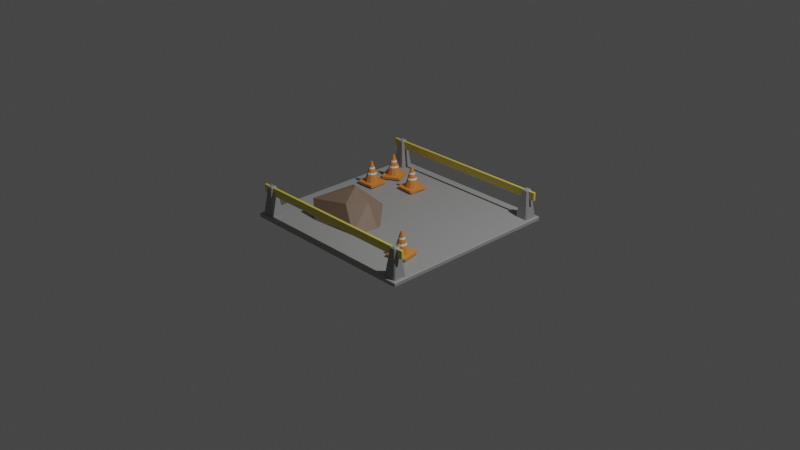 # Source: empty_lot.blend  (saved by Blender 2.91.10; exported with 4.5.12 LTS)
import bpy
from mathutils import Matrix  # noqa: F401  (used for matrix-valued properties, if any)

bpy.ops.wm.read_factory_settings(use_empty=True)
scene = bpy.context.scene
scene.name = 'Scene'

# ---- collections
col_collection = bpy.data.collections.new('Collection'); scene.collection.children.link(col_collection)

# ---- materials (node trees are filled in below, after node groups)
mat_concrete = bpy.data.materials.new('concrete')
mat_concrete.use_transparent_shadow = False
mat_stone = bpy.data.materials.new('stone')
mat_stone.use_transparent_shadow = False
mat_yellow = bpy.data.materials.new('yellow')
mat_yellow.use_transparent_shadow = False
mat_cone = bpy.data.materials.new('cone')
mat_cone.use_transparent_shadow = False
mat_material_002 = bpy.data.materials.new('Material.002')
mat_material_002.use_transparent_shadow = False
mat_cone_001 = bpy.data.materials.new('cone.001')
mat_cone_001.use_transparent_shadow = False
mat_material_003 = bpy.data.materials.new('Material.003')
mat_material_003.use_transparent_shadow = False
mat_cone_002 = bpy.data.materials.new('cone.002')
mat_cone_002.use_transparent_shadow = False
mat_material_004 = bpy.data.materials.new('Material.004')
mat_material_004.use_transparent_shadow = False
mat_cone_003 = bpy.data.materials.new('cone.003')
mat_cone_003.use_transparent_shadow = False
mat_material_005 = bpy.data.materials.new('Material.005')
mat_material_005.use_transparent_shadow = False
mat_material_006 = bpy.data.materials.new('Material.006')
mat_material_006.use_transparent_shadow = False

# ---- material node trees
mat_concrete.use_nodes = True; mat_concrete.node_tree.nodes.clear()
_N = mat_concrete.node_tree.nodes; _L = mat_concrete.node_tree.links
n0 = _N.new('ShaderNodeBsdfPrincipled'); n0.name = 'Principled BSDF'; n0.location = (10, 300)
n0.distribution = 'GGX'
n0.subsurface_method = 'BURLEY'
n0.inputs[0].default_value = (0.3588, 0.3588, 0.3588, 1.0)
n0.inputs[3].default_value = 1.45
n0.inputs[27].default_value = (0.0, 0.0, 0.0, 1.0)
n0.inputs[28].default_value = 1.0
n1 = _N.new('ShaderNodeOutputMaterial'); n1.name = 'Material Output'; n1.location = (300, 300)
_L.new(n0.outputs[0], n1.inputs[0])
n1.is_active_output = True
mat_stone.use_nodes = True; mat_stone.node_tree.nodes.clear()
_N = mat_stone.node_tree.nodes; _L = mat_stone.node_tree.links
n0 = _N.new('ShaderNodeBsdfPrincipled'); n0.name = 'Principled BSDF'; n0.location = (10, 300)
n0.distribution = 'GGX'
n0.subsurface_method = 'BURLEY'
n0.inputs[0].default_value = (0.3264, 0.3264, 0.3264, 1.0)
n0.inputs[3].default_value = 1.45
n0.inputs[27].default_value = (0.0, 0.0, 0.0, 1.0)
n0.inputs[28].default_value = 1.0
n1 = _N.new('ShaderNodeOutputMaterial'); n1.name = 'Material Output'; n1.location = (300, 300)
_L.new(n0.outputs[0], n1.inputs[0])
n1.is_active_output = True
mat_yellow.use_nodes = True; mat_yellow.node_tree.nodes.clear()
_N = mat_yellow.node_tree.nodes; _L = mat_yellow.node_tree.links
n0 = _N.new('ShaderNodeBsdfPrincipled'); n0.name = 'Principled BSDF'; n0.location = (10, 300)
n0.distribution = 'GGX'
n0.subsurface_method = 'BURLEY'
n0.inputs[0].default_value = (0.8, 0.6784, 0.1254, 1.0)
n0.inputs[3].default_value = 1.45
n0.inputs[27].default_value = (0.0, 0.0, 0.0, 1.0)
n0.inputs[28].default_value = 1.0
n1 = _N.new('ShaderNodeOutputMaterial'); n1.name = 'Material Output'; n1.location = (300, 300)
_L.new(n0.outputs[0], n1.inputs[0])
n1.is_active_output = True
mat_cone.use_nodes = True; mat_cone.node_tree.nodes.clear()
_N = mat_cone.node_tree.nodes; _L = mat_cone.node_tree.links
n0 = _N.new('ShaderNodeBsdfPrincipled'); n0.name = 'Principled BSDF'; n0.location = (10, 300)
n0.distribution = 'GGX'
n0.subsurface_method = 'BURLEY'
n0.inputs[0].default_value = (0.8, 0.2851, 0.05383, 1.0)
n0.inputs[3].default_value = 1.45
n0.inputs[27].default_value = (0.0, 0.0, 0.0, 1.0)
n0.inputs[28].default_value = 1.0
n1 = _N.new('ShaderNodeOutputMaterial'); n1.name = 'Material Output'; n1.location = (300, 300)
_L.new(n0.outputs[0], n1.inputs[0])
n1.is_active_output = True
mat_material_002.use_nodes = True; mat_material_002.node_tree.nodes.clear()
_N = mat_material_002.node_tree.nodes; _L = mat_material_002.node_tree.links
n0 = _N.new('ShaderNodeBsdfPrincipled'); n0.name = 'Principled BSDF'; n0.location = (10, 300)
n0.distribution = 'GGX'
n0.subsurface_method = 'BURLEY'
n0.inputs[0].default_value = (1.0, 1.0, 1.0, 1.0)
n0.inputs[3].default_value = 1.45
n0.inputs[27].default_value = (0.0, 0.0, 0.0, 1.0)
n0.inputs[28].default_value = 1.0
n1 = _N.new('ShaderNodeOutputMaterial'); n1.name = 'Material Output'; n1.location = (300, 300)
_L.new(n0.outputs[0], n1.inputs[0])
n1.is_active_output = True
mat_cone_001.use_nodes = True; mat_cone_001.node_tree.nodes.clear()
_N = mat_cone_001.node_tree.nodes; _L = mat_cone_001.node_tree.links
n0 = _N.new('ShaderNodeBsdfPrincipled'); n0.name = 'Principled BSDF'; n0.location = (10, 300)
n0.distribution = 'GGX'
n0.subsurface_method = 'BURLEY'
n0.inputs[0].default_value = (0.8, 0.2851, 0.05383, 1.0)
n0.inputs[3].default_value = 1.45
n0.inputs[27].default_value = (0.0, 0.0, 0.0, 1.0)
n0.inputs[28].default_value = 1.0
n1 = _N.new('ShaderNodeOutputMaterial'); n1.name = 'Material Output'; n1.location = (300, 300)
_L.new(n0.outputs[0], n1.inputs[0])
n1.is_active_output = True
mat_material_003.use_nodes = True; mat_material_003.node_tree.nodes.clear()
_N = mat_material_003.node_tree.nodes; _L = mat_material_003.node_tree.links
n0 = _N.new('ShaderNodeBsdfPrincipled'); n0.name = 'Principled BSDF'; n0.location = (10, 300)
n0.distribution = 'GGX'
n0.subsurface_method = 'BURLEY'
n0.inputs[0].default_value = (1.0, 1.0, 1.0, 1.0)
n0.inputs[3].default_value = 1.45
n0.inputs[27].default_value = (0.0, 0.0, 0.0, 1.0)
n0.inputs[28].default_value = 1.0
n1 = _N.new('ShaderNodeOutputMaterial'); n1.name = 'Material Output'; n1.location = (300, 300)
_L.new(n0.outputs[0], n1.inputs[0])
n1.is_active_output = True
mat_cone_002.use_nodes = True; mat_cone_002.node_tree.nodes.clear()
_N = mat_cone_002.node_tree.nodes; _L = mat_cone_002.node_tree.links
n0 = _N.new('ShaderNodeBsdfPrincipled'); n0.name = 'Principled BSDF'; n0.location = (10, 300)
n0.distribution = 'GGX'
n0.subsurface_method = 'BURLEY'
n0.inputs[0].default_value = (0.8, 0.2851, 0.05383, 1.0)
n0.inputs[3].default_value = 1.45
n0.inputs[27].default_value = (0.0, 0.0, 0.0, 1.0)
n0.inputs[28].default_value = 1.0
n1 = _N.new('ShaderNodeOutputMaterial'); n1.name = 'Material Output'; n1.location = (300, 300)
_L.new(n0.outputs[0], n1.inputs[0])
n1.is_active_output = True
mat_material_004.use_nodes = True; mat_material_004.node_tree.nodes.clear()
_N = mat_material_004.node_tree.nodes; _L = mat_material_004.node_tree.links
n0 = _N.new('ShaderNodeBsdfPrincipled'); n0.name = 'Principled BSDF'; n0.location = (10, 300)
n0.distribution = 'GGX'
n0.subsurface_method = 'BURLEY'
n0.inputs[0].default_value = (1.0, 1.0, 1.0, 1.0)
n0.inputs[3].default_value = 1.45
n0.inputs[27].default_value = (0.0, 0.0, 0.0, 1.0)
n0.inputs[28].default_value = 1.0
n1 = _N.new('ShaderNodeOutputMaterial'); n1.name = 'Material Output'; n1.location = (300, 300)
_L.new(n0.outputs[0], n1.inputs[0])
n1.is_active_output = True
mat_cone_003.use_nodes = True; mat_cone_003.node_tree.nodes.clear()
_N = mat_cone_003.node_tree.nodes; _L = mat_cone_003.node_tree.links
n0 = _N.new('ShaderNodeBsdfPrincipled'); n0.name = 'Principled BSDF'; n0.location = (10, 300)
n0.distribution = 'GGX'
n0.subsurface_method = 'BURLEY'
n0.inputs[0].default_value = (0.8, 0.2851, 0.05383, 1.0)
n0.inputs[3].default_value = 1.45
n0.inputs[27].default_value = (0.0, 0.0, 0.0, 1.0)
n0.inputs[28].default_value = 1.0
n1 = _N.new('ShaderNodeOutputMaterial'); n1.name = 'Material Output'; n1.location = (300, 300)
_L.new(n0.outputs[0], n1.inputs[0])
n1.is_active_output = True
mat_material_005.use_nodes = True; mat_material_005.node_tree.nodes.clear()
_N = mat_material_005.node_tree.nodes; _L = mat_material_005.node_tree.links
n0 = _N.new('ShaderNodeBsdfPrincipled'); n0.name = 'Principled BSDF'; n0.location = (10, 300)
n0.distribution = 'GGX'
n0.subsurface_method = 'BURLEY'
n0.inputs[0].default_value = (1.0, 1.0, 1.0, 1.0)
n0.inputs[3].default_value = 1.45
n0.inputs[27].default_value = (0.0, 0.0, 0.0, 1.0)
n0.inputs[28].default_value = 1.0
n1 = _N.new('ShaderNodeOutputMaterial'); n1.name = 'Material Output'; n1.location = (300, 300)
_L.new(n0.outputs[0], n1.inputs[0])
n1.is_active_output = True
mat_material_006.use_nodes = True; mat_material_006.node_tree.nodes.clear()
_N = mat_material_006.node_tree.nodes; _L = mat_material_006.node_tree.links
n0 = _N.new('ShaderNodeBsdfPrincipled'); n0.name = 'Principled BSDF'; n0.location = (10, 300)
n0.distribution = 'GGX'
n0.subsurface_method = 'BURLEY'
n0.inputs[0].default_value = (0.2529, 0.1727, 0.125, 1.0)
n0.inputs[3].default_value = 1.45
n0.inputs[27].default_value = (0.0, 0.0, 0.0, 1.0)
n0.inputs[28].default_value = 1.0
n1 = _N.new('ShaderNodeOutputMaterial'); n1.name = 'Material Output'; n1.location = (300, 300)
_L.new(n0.outputs[0], n1.inputs[0])
n1.is_active_output = True

# ---- world
world_world = bpy.data.worlds.new('World'); scene.world = world_world
world_world.use_nodes = True; world_world.node_tree.nodes.clear()
_N = world_world.node_tree.nodes; _L = world_world.node_tree.links
n0 = _N.new('ShaderNodeOutputWorld'); n0.name = 'World Output'; n0.location = (300, 300)
n1 = _N.new('ShaderNodeBackground'); n1.name = 'Background'; n1.location = (10, 300)
n1.inputs[0].default_value = (0.05088, 0.05088, 0.05088, 1.0)
_L.new(n1.outputs[0], n0.inputs[0])
n0.is_active_output = True
world_world.color = (0.05088, 0.05088, 0.05088)
world_world.use_sun_shadow = False
world_world.sun_shadow_jitter_overblur = 0.0

# ---- cameras
cam_camera = bpy.data.cameras.new('Camera')
cam_camera.clip_end = 100.0
cam_camera.ortho_scale = 7.314

# ---- lights
light_light = bpy.data.lights.new('Light', 'POINT')
light_light.transmission_factor = 0.0
light_light.energy = 1000.0
light_light.shadow_soft_size = 0.1
light_light.shadow_maximum_resolution = 0.006
light_light.use_absolute_resolution = True

# ---- meshes
me_plane = bpy.data.meshes.new('Plane')
me_plane.from_pydata([(-1.0, -0.9939, 0.006069), (-0.9939, -0.9939, 0.0), (-0.9939, -1.0, 0.006069), (0.9939, -1.0, 0.006069), (0.9939, -0.9939, 0.0), (1.0, -0.9939, 0.006069), (-1.0, 0.9939, 0.006069), (-0.9939, 1.0, 0.006069), (-0.9939, 0.9939, 0.0), (1.0, 0.9939, 0.006069), (0.9939, 0.9939, 0.0), (0.9939, 1.0, 0.006069), (-1.0, -0.9939, 0.03985), (-0.9939, -1.0, 0.03985), (-0.9939, -0.9939, 0.04592), (0.9939, -1.0, 0.03985), (1.0, -0.9939, 0.03985), (0.9939, -0.9939, 0.04592), (-1.0, 0.9939, 0.03985), (-0.9939, 0.9939, 0.04592), (-0.9939, 1.0, 0.03985), (1.0, 0.9939, 0.03985), (0.9939, 1.0, 0.03985), (0.9939, 0.9939, 0.04592)], [], [(2, 3, 15, 13), (11, 7, 20, 22), (1, 8, 10, 4), (14, 17, 23, 19), (5, 9, 21, 16), (0, 1, 2), (3, 4, 5), (6, 7, 8), (9, 10, 11), (12, 13, 14), (15, 16, 17), (18, 19, 20), (21, 22, 23), (8, 1, 0, 6), (1, 4, 3, 2), (4, 10, 9, 5), (10, 8, 7, 11), (18, 12, 14, 19), (13, 15, 17, 14), (16, 21, 23, 17), (22, 20, 19, 23), (11, 22, 21, 9), (15, 3, 5, 16), (2, 13, 12, 0), (20, 7, 6, 18), (6, 0, 12, 18)])
_uv = me_plane.uv_layers.new(name='UVMap')
_uv.uv.foreach_set('vector', [0.003034, 0.0, 0.997, 0.0, 0.997, 0.0, 0.003034, 0.0, 0.997, 1.0, 0.003034, 1.0, 0.003034, 1.0, 0.997, 1.0, 0.003034, 0.003034, 0.003034, 0.997, 0.997, 0.997, 0.997, 0.003034, 0.003034, 0.003034, 0.997, 0.003034, 0.997, 0.997, 0.003034, 0.997, 1.0, 0.003034, 1.0, 0.997, 1.0, 0.997, 1.0, 0.003034, 0.0, 0.003034, 0.003034, 0.003034, 0.003034, 0.0, 0.997, 0.0, 0.997, 0.003034, 1.0, 0.003034, 0.0, 0.997, 0.003034, 1.0, 0.003034, 0.997, 1.0, 0.997, 0.997, 0.997, 0.997, 1.0, 0.0, 0.003034, 0.003034, 0.0, 0.003034, 0.003034, 0.997, 0.0, 1.0, 0.003034, 0.997, 0.003034, 0.0, 0.997, 0.003034, 0.997, 0.003034, 1.0, 1.0, 0.997, 0.997, 1.0, 0.997, 0.997, 0.003034, 0.997, 0.003034, 0.003034, 0.0, 0.003034, 0.0, 0.997, 0.003034, 0.003034, 0.997, 0.003034, 0.997, 0.0, 0.003034, 0.0, 0.997, 0.003034, 0.997, 0.997, 1.0, 0.997, 1.0, 0.003034, 0.997, 0.997, 0.003034, 0.997, 0.003034, 1.0, 0.997, 1.0, 0.0, 0.997, 0.0, 0.003034, 0.003034, 0.003034, 0.003034, 0.997, 0.003034, 0.0, 0.997, 0.0, 0.997, 0.003034, 0.003034, 0.003034, 1.0, 0.003034, 1.0, 0.997, 0.997, 0.997, 0.997, 0.003034, 0.997, 1.0, 0.003034, 1.0, 0.003034, 0.997, 0.997, 0.997, 0.997, 1.0, 0.997, 1.0, 1.0, 0.997, 1.0, 0.997, 0.997, 0.0, 0.997, 0.0, 1.0, 0.003034, 1.0, 0.003034, 0.003034, 0.0, 0.003034, 0.0, 0.0, 0.003034, 0.0, 0.003034, 0.003034, 1.0, 0.003034, 1.0, 0.0, 0.997, 0.0, 0.997, 0.0, 0.997, 0.0, 0.003034, 0.0, 0.003034, 0.0, 0.997])
me_plane.materials.append(mat_concrete)
me_plane.use_remesh_fix_poles = True
me_plane.use_remesh_preserve_attributes = False
me_plane.use_mirror_vertex_groups = False
me_plane.update()
me_cube_001 = bpy.data.meshes.new('Cube.001')
me_cube_001.from_pydata([(-0.7256, -0.7256, -1.0), (-0.3349, -0.3349, 2.118), (-0.7256, 0.7256, -1.0), (-0.3349, 0.3349, 2.118), (0.7256, -0.7256, -1.0), (0.3349, -0.3349, 2.118), (0.7256, 0.7256, -1.0), (0.3349, 0.3349, 2.118)], [], [(0, 1, 3, 2), (2, 3, 7, 6), (6, 7, 5, 4), (4, 5, 1, 0), (2, 6, 4, 0), (7, 3, 1, 5)])
_uv = me_cube_001.uv_layers.new(name='UVMap')
_uv.uv.foreach_set('vector', [0.375, 0.0, 0.625, 0.0, 0.625, 0.25, 0.375, 0.25, 0.375, 0.25, 0.625, 0.25, 0.625, 0.5, 0.375, 0.5, 0.375, 0.5, 0.625, 0.5, 0.625, 0.75, 0.375, 0.75, 0.375, 0.75, 0.625, 0.75, 0.625, 1.0, 0.375, 1.0, 0.125, 0.5, 0.375, 0.5, 0.375, 0.75, 0.125, 0.75, 0.625, 0.5, 0.875, 0.5, 0.875, 0.75, 0.625, 0.75])
me_cube_001.materials.append(mat_stone)
me_cube_001.use_remesh_fix_poles = True
me_cube_001.use_remesh_preserve_attributes = False
me_cube_001.use_mirror_vertex_groups = False
me_cube_001.update()
me_cube_002 = bpy.data.meshes.new('Cube.002')
me_cube_002.from_pydata([(-0.7256, -0.7256, -1.0), (-0.3349, -0.3349, 2.118), (-0.7256, 0.7256, -1.0), (-0.3349, 0.3349, 2.118), (0.7256, -0.7256, -1.0), (0.3349, -0.3349, 2.118), (0.7256, 0.7256, -1.0), (0.3349, 0.3349, 2.118)], [], [(0, 1, 3, 2), (2, 3, 7, 6), (6, 7, 5, 4), (4, 5, 1, 0), (2, 6, 4, 0), (7, 3, 1, 5)])
_uv = me_cube_002.uv_layers.new(name='UVMap')
_uv.uv.foreach_set('vector', [0.375, 0.0, 0.625, 0.0, 0.625, 0.25, 0.375, 0.25, 0.375, 0.25, 0.625, 0.25, 0.625, 0.5, 0.375, 0.5, 0.375, 0.5, 0.625, 0.5, 0.625, 0.75, 0.375, 0.75, 0.375, 0.75, 0.625, 0.75, 0.625, 1.0, 0.375, 1.0, 0.125, 0.5, 0.375, 0.5, 0.375, 0.75, 0.125, 0.75, 0.625, 0.5, 0.875, 0.5, 0.875, 0.75, 0.625, 0.75])
me_cube_002.materials.append(mat_stone)
me_cube_002.use_remesh_fix_poles = True
me_cube_002.use_remesh_preserve_attributes = False
me_cube_002.use_mirror_vertex_groups = False
me_cube_002.update()
me_cube_003 = bpy.data.meshes.new('Cube.003')
me_cube_003.from_pydata([(-0.7256, -0.7256, -1.0), (-0.3349, -0.3349, 2.118), (-0.7256, 0.7256, -1.0), (-0.3349, 0.3349, 2.118), (0.7256, -0.7256, -1.0), (0.3349, -0.3349, 2.118), (0.7256, 0.7256, -1.0), (0.3349, 0.3349, 2.118)], [], [(0, 1, 3, 2), (2, 3, 7, 6), (6, 7, 5, 4), (4, 5, 1, 0), (2, 6, 4, 0), (7, 3, 1, 5)])
_uv = me_cube_003.uv_layers.new(name='UVMap')
_uv.uv.foreach_set('vector', [0.375, 0.0, 0.625, 0.0, 0.625, 0.25, 0.375, 0.25, 0.375, 0.25, 0.625, 0.25, 0.625, 0.5, 0.375, 0.5, 0.375, 0.5, 0.625, 0.5, 0.625, 0.75, 0.375, 0.75, 0.375, 0.75, 0.625, 0.75, 0.625, 1.0, 0.375, 1.0, 0.125, 0.5, 0.375, 0.5, 0.375, 0.75, 0.125, 0.75, 0.625, 0.5, 0.875, 0.5, 0.875, 0.75, 0.625, 0.75])
me_cube_003.materials.append(mat_stone)
me_cube_003.use_remesh_fix_poles = True
me_cube_003.use_remesh_preserve_attributes = False
me_cube_003.use_mirror_vertex_groups = False
me_cube_003.update()
me_cube_004 = bpy.data.meshes.new('Cube.004')
me_cube_004.from_pydata([(-0.7256, -0.7256, -1.0), (-0.3349, -0.3349, 2.118), (-0.7256, 0.7256, -1.0), (-0.3349, 0.3349, 2.118), (0.7256, -0.7256, -1.0), (0.3349, -0.3349, 2.118), (0.7256, 0.7256, -1.0), (0.3349, 0.3349, 2.118)], [], [(0, 1, 3, 2), (2, 3, 7, 6), (6, 7, 5, 4), (4, 5, 1, 0), (2, 6, 4, 0), (7, 3, 1, 5)])
_uv = me_cube_004.uv_layers.new(name='UVMap')
_uv.uv.foreach_set('vector', [0.375, 0.0, 0.625, 0.0, 0.625, 0.25, 0.375, 0.25, 0.375, 0.25, 0.625, 0.25, 0.625, 0.5, 0.375, 0.5, 0.375, 0.5, 0.625, 0.5, 0.625, 0.75, 0.375, 0.75, 0.375, 0.75, 0.625, 0.75, 0.625, 1.0, 0.375, 1.0, 0.125, 0.5, 0.375, 0.5, 0.375, 0.75, 0.125, 0.75, 0.625, 0.5, 0.875, 0.5, 0.875, 0.75, 0.625, 0.75])
me_cube_004.materials.append(mat_stone)
me_cube_004.use_remesh_fix_poles = True
me_cube_004.use_remesh_preserve_attributes = False
me_cube_004.use_mirror_vertex_groups = False
me_cube_004.update()
me_cube_005 = bpy.data.meshes.new('Cube.005')
me_cube_005.from_pydata([(-1.0, -1.0, -1.0), (-1.0, -1.0, 1.0), (-1.0, 1.0, -1.0), (-1.0, 1.0, 1.0), (1.0, -1.0, -1.0), (1.0, -1.0, 1.0), (1.0, 1.0, -1.0), (1.0, 1.0, 1.0)], [], [(0, 1, 3, 2), (2, 3, 7, 6), (6, 7, 5, 4), (4, 5, 1, 0), (2, 6, 4, 0), (7, 3, 1, 5)])
_uv = me_cube_005.uv_layers.new(name='UVMap')
_uv.uv.foreach_set('vector', [0.375, 0.0, 0.625, 0.0, 0.625, 0.25, 0.375, 0.25, 0.375, 0.25, 0.625, 0.25, 0.625, 0.5, 0.375, 0.5, 0.375, 0.5, 0.625, 0.5, 0.625, 0.75, 0.375, 0.75, 0.375, 0.75, 0.625, 0.75, 0.625, 1.0, 0.375, 1.0, 0.125, 0.5, 0.375, 0.5, 0.375, 0.75, 0.125, 0.75, 0.625, 0.5, 0.875, 0.5, 0.875, 0.75, 0.625, 0.75])
me_cube_005.materials.append(mat_yellow)
me_cube_005.use_remesh_fix_poles = True
me_cube_005.use_remesh_preserve_attributes = False
me_cube_005.use_mirror_vertex_groups = False
me_cube_005.update()
me_cube_006 = bpy.data.meshes.new('Cube.006')
me_cube_006.from_pydata([(-1.0, -1.0, -1.0), (-1.0, -1.0, 1.0), (-1.0, 1.0, -1.0), (-1.0, 1.0, 1.0), (1.0, -1.0, -1.0), (1.0, -1.0, 1.0), (1.0, 1.0, -1.0), (1.0, 1.0, 1.0)], [], [(0, 1, 3, 2), (2, 3, 7, 6), (6, 7, 5, 4), (4, 5, 1, 0), (2, 6, 4, 0), (7, 3, 1, 5)])
_uv = me_cube_006.uv_layers.new(name='UVMap')
_uv.uv.foreach_set('vector', [0.375, 0.0, 0.625, 0.0, 0.625, 0.25, 0.375, 0.25, 0.375, 0.25, 0.625, 0.25, 0.625, 0.5, 0.375, 0.5, 0.375, 0.5, 0.625, 0.5, 0.625, 0.75, 0.375, 0.75, 0.375, 0.75, 0.625, 0.75, 0.625, 1.0, 0.375, 1.0, 0.125, 0.5, 0.375, 0.5, 0.375, 0.75, 0.125, 0.75, 0.625, 0.5, 0.875, 0.5, 0.875, 0.75, 0.625, 0.75])
me_cube_006.materials.append(mat_yellow)
me_cube_006.use_remesh_fix_poles = True
me_cube_006.use_remesh_preserve_attributes = False
me_cube_006.use_mirror_vertex_groups = False
me_cube_006.update()
me_cube_007 = bpy.data.meshes.new('Cube.007')
me_cube_007.from_pydata([(-1.0, -1.0, -1.0), (-1.0, -1.0, 1.0), (-1.0, 1.0, -1.0), (-1.0, 1.0, 1.0), (1.0, -1.0, -1.0), (1.0, -1.0, 1.0), (1.0, 1.0, -1.0), (1.0, 1.0, 1.0)], [], [(0, 1, 3, 2), (2, 3, 7, 6), (6, 7, 5, 4), (4, 5, 1, 0), (2, 6, 4, 0), (7, 3, 1, 5)])
_uv = me_cube_007.uv_layers.new(name='UVMap')
_uv.uv.foreach_set('vector', [0.375, 0.0, 0.625, 0.0, 0.625, 0.25, 0.375, 0.25, 0.375, 0.25, 0.625, 0.25, 0.625, 0.5, 0.375, 0.5, 0.375, 0.5, 0.625, 0.5, 0.625, 0.75, 0.375, 0.75, 0.375, 0.75, 0.625, 0.75, 0.625, 1.0, 0.375, 1.0, 0.125, 0.5, 0.375, 0.5, 0.375, 0.75, 0.125, 0.75, 0.625, 0.5, 0.875, 0.5, 0.875, 0.75, 0.625, 0.75])
me_cube_007.materials.append(mat_cone)
me_cube_007.use_remesh_fix_poles = True
me_cube_007.use_remesh_preserve_attributes = False
me_cube_007.use_mirror_vertex_groups = False
me_cube_007.update()
me_cylinder = bpy.data.meshes.new('Cylinder')
me_cylinder.from_pydata([(0.0, 1.0, -1.0), (1.142e-08, 0.1336, 1.809), (0.5878, 0.809, -1.0), (0.07855, 0.1081, 1.809), (0.9511, 0.309, -1.0), (0.1271, 0.0413, 1.809), (0.9511, -0.309, -1.0), (0.1271, -0.0413, 1.809), (0.5878, -0.809, -1.0), (0.07855, -0.1081, 1.809), (-8.742e-08, -1.0, -1.0), (-2.619e-10, -0.1336, 1.809), (-0.5878, -0.809, -1.0), (-0.07855, -0.1081, 1.809), (-0.9511, -0.309, -1.0), (-0.1271, -0.0413, 1.809), (-0.9511, 0.309, -1.0), (-0.1271, 0.0413, 1.809), (-0.5878, 0.809, -1.0), (-0.07855, 0.1081, 1.809), (4.927e-09, 0.6263, 0.2117), (0.3681, 0.5067, 0.2117), (0.5956, 0.1935, 0.2117), (0.5956, -0.1935, 0.2117), (0.3681, -0.5067, 0.2117), (-4.983e-08, -0.6263, 0.2117), (-0.3681, -0.5067, 0.2117), (-0.5956, -0.1935, 0.2117), (-0.5956, 0.1935, 0.2117), (-0.3681, 0.5067, 0.2117), (5.727e-09, 0.5656, 0.4086), (0.3325, 0.4576, 0.4086), (0.5379, 0.1748, 0.4086), (0.5379, -0.1748, 0.4086), (0.3325, -0.4576, 0.4086), (-4.372e-08, -0.5656, 0.4086), (-0.3325, -0.4576, 0.4086), (-0.5379, -0.1748, 0.4086), (-0.5379, 0.1748, 0.4086), (-0.3325, 0.4576, 0.4086), (8.574e-09, 0.3496, 1.109), (0.2055, 0.2829, 1.109), (0.3325, 0.108, 1.109), (0.3325, -0.108, 1.109), (0.2055, -0.2829, 1.109), (-2.199e-08, -0.3496, 1.109), (-0.2055, -0.2829, 1.109), (-0.3325, -0.108, 1.109), (-0.3325, 0.108, 1.109), (-0.2055, 0.2829, 1.109), (0.241, 0.3317, 0.9131), (0.3899, 0.1267, 0.9131), (0.3899, -0.1267, 0.9131), (0.241, -0.3317, 0.9131), (-2.807e-08, -0.41, 0.9131), (-0.241, -0.3317, 0.9131), (-0.3899, -0.1267, 0.9131), (-0.3899, 0.1267, 0.9131), (-0.241, 0.3317, 0.9131), (7.778e-09, 0.41, 0.9131)], [], [(40, 1, 3, 41), (41, 3, 5, 42), (42, 5, 7, 43), (43, 7, 9, 44), (44, 9, 11, 45), (45, 11, 13, 46), (46, 13, 15, 47), (47, 15, 17, 48), (3, 1, 19, 17, 15, 13, 11, 9, 7, 5), (48, 17, 19, 49), (49, 19, 1, 40), (0, 2, 4, 6, 8, 10, 12, 14, 16, 18), (18, 29, 20, 0), (16, 28, 29, 18), (14, 27, 28, 16), (12, 26, 27, 14), (10, 25, 26, 12), (8, 24, 25, 10), (6, 23, 24, 8), (4, 22, 23, 6), (2, 21, 22, 4), (0, 20, 21, 2), (29, 39, 30, 20), (28, 38, 39, 29), (27, 37, 38, 28), (26, 36, 37, 27), (25, 35, 36, 26), (24, 34, 35, 25), (23, 33, 34, 24), (22, 32, 33, 23), (21, 31, 32, 22), (20, 30, 31, 21), (58, 49, 40, 59), (57, 48, 49, 58), (56, 47, 48, 57), (55, 46, 47, 56), (54, 45, 46, 55), (53, 44, 45, 54), (52, 43, 44, 53), (51, 42, 43, 52), (50, 41, 42, 51), (59, 40, 41, 50), (30, 59, 50, 31), (31, 50, 51, 32), (32, 51, 52, 33), (33, 52, 53, 34), (34, 53, 54, 35), (35, 54, 55, 36), (36, 55, 56, 37), (37, 56, 57, 38), (38, 57, 58, 39), (39, 58, 59, 30)])
me_cylinder.polygons.foreach_set('material_index', [0, 0, 0, 0, 0, 0, 0, 0, 0, 0, 0, 0, 0, 0, 0, 0, 0, 0, 0, 0, 0, 0, 1, 1, 1, 1, 1, 1, 1, 1, 1, 1, 1, 1, 1, 1, 1, 1, 1, 1, 1, 1, 0, 0, 0, 0, 0, 0, 0, 0, 0, 0])
_uv = me_cylinder.uv_layers.new(name='UVMap')
_uv.uv.foreach_set('vector', [1.0, 0.8754, 1.0, 1.0, 0.9, 1.0, 0.9, 0.8754, 0.9, 0.8754, 0.9, 1.0, 0.8, 1.0, 0.8, 0.8754, 0.8, 0.8754, 0.8, 1.0, 0.7, 1.0, 0.7, 0.8754, 0.7, 0.8754, 0.7, 1.0, 0.6, 1.0, 0.6, 0.8754, 0.6, 0.8754, 0.6, 1.0, 0.5, 1.0, 0.5, 0.8754, 0.5, 0.8754, 0.5, 1.0, 0.4, 1.0, 0.4, 0.8754, 0.4, 0.8754, 0.4, 1.0, 0.3, 1.0, 0.3, 0.8754, 0.3, 0.8754, 0.3, 1.0, 0.2, 1.0, 0.2, 0.8754, 0.3911, 0.4442, 0.25, 0.49, 0.1089, 0.4442, 0.02175, 0.3242, 0.02175, 0.1758, 0.1089, 0.05584, 0.25, 0.01, 0.3911, 0.05584, 0.4783, 0.1758, 0.4783, 0.3242, 0.2, 0.8754, 0.2, 1.0, 0.1, 1.0, 0.1, 0.8754, 0.1, 0.8754, 0.1, 1.0, -7.451e-08, 1.0, -7.451e-08, 0.8754, 0.75, 0.49, 0.8911, 0.4442, 0.9783, 0.3242, 0.9783, 0.1758, 0.8911, 0.05584, 0.75, 0.01, 0.6089, 0.05584, 0.5217, 0.1758, 0.5217, 0.3242, 0.6089, 0.4442, 0.1, 0.5, 0.1, 0.7157, -7.451e-08, 0.7157, -7.451e-08, 0.5, 0.2, 0.5, 0.2, 0.7157, 0.1, 0.7157, 0.1, 0.5, 0.3, 0.5, 0.3, 0.7157, 0.2, 0.7157, 0.2, 0.5, 0.4, 0.5, 0.4, 0.7157, 0.3, 0.7157, 0.3, 0.5, 0.5, 0.5, 0.5, 0.7157, 0.4, 0.7157, 0.4, 0.5, 0.6, 0.5, 0.6, 0.7157, 0.5, 0.7157, 0.5, 0.5, 0.7, 0.5, 0.7, 0.7157, 0.6, 0.7157, 0.6, 0.5, 0.8, 0.5, 0.8, 0.7157, 0.7, 0.7157, 0.7, 0.5, 0.9, 0.5, 0.9, 0.7157, 0.8, 0.7157, 0.8, 0.5, 1.0, 0.5, 1.0, 0.7157, 0.9, 0.7157, 0.9, 0.5, 0.1, 0.7157, 0.1, 0.7507, -7.451e-08, 0.7507, -7.451e-08, 0.7157, 0.2, 0.7157, 0.2, 0.7507, 0.1, 0.7507, 0.1, 0.7157, 0.3, 0.7157, 0.3, 0.7507, 0.2, 0.7507, 0.2, 0.7157, 0.4, 0.7157, 0.4, 0.7507, 0.3, 0.7507, 0.3, 0.7157, 0.5, 0.7157, 0.5, 0.7507, 0.4, 0.7507, 0.4, 0.7157, 0.6, 0.7157, 0.6, 0.7507, 0.5, 0.7507, 0.5, 0.7157, 0.7, 0.7157, 0.7, 0.7507, 0.6, 0.7507, 0.6, 0.7157, 0.8, 0.7157, 0.8, 0.7507, 0.7, 0.7507, 0.7, 0.7157, 0.9, 0.7157, 0.9, 0.7507, 0.8, 0.7507, 0.8, 0.7157, 1.0, 0.7157, 1.0, 0.7507, 0.9, 0.7507, 0.9, 0.7157, 0.1, 0.8405, 0.1, 0.8754, -7.451e-08, 0.8754, -7.451e-08, 0.8405, 0.2, 0.8405, 0.2, 0.8754, 0.1, 0.8754, 0.1, 0.8405, 0.3, 0.8405, 0.3, 0.8754, 0.2, 0.8754, 0.2, 0.8405, 0.4, 0.8405, 0.4, 0.8754, 0.3, 0.8754, 0.3, 0.8405, 0.5, 0.8405, 0.5, 0.8754, 0.4, 0.8754, 0.4, 0.8405, 0.6, 0.8405, 0.6, 0.8754, 0.5, 0.8754, 0.5, 0.8405, 0.7, 0.8405, 0.7, 0.8754, 0.6, 0.8754, 0.6, 0.8405, 0.8, 0.8405, 0.8, 0.8754, 0.7, 0.8754, 0.7, 0.8405, 0.9, 0.8405, 0.9, 0.8754, 0.8, 0.8754, 0.8, 0.8405, 1.0, 0.8405, 1.0, 0.8754, 0.9, 0.8754, 0.9, 0.8405, 1.0, 0.7507, 1.0, 0.8405, 0.9, 0.8405, 0.9, 0.7507, 0.9, 0.7507, 0.9, 0.8405, 0.8, 0.8405, 0.8, 0.7507, 0.8, 0.7507, 0.8, 0.8405, 0.7, 0.8405, 0.7, 0.7507, 0.7, 0.7507, 0.7, 0.8405, 0.6, 0.8405, 0.6, 0.7507, 0.6, 0.7507, 0.6, 0.8405, 0.5, 0.8405, 0.5, 0.7507, 0.5, 0.7507, 0.5, 0.8405, 0.4, 0.8405, 0.4, 0.7507, 0.4, 0.7507, 0.4, 0.8405, 0.3, 0.8405, 0.3, 0.7507, 0.3, 0.7507, 0.3, 0.8405, 0.2, 0.8405, 0.2, 0.7507, 0.2, 0.7507, 0.2, 0.8405, 0.1, 0.8405, 0.1, 0.7507, 0.1, 0.7507, 0.1, 0.8405, -7.451e-08, 0.8405, -7.451e-08, 0.7507])
me_cylinder.materials.append(mat_cone)
me_cylinder.materials.append(mat_material_002)
me_cylinder.use_remesh_fix_poles = True
me_cylinder.use_remesh_preserve_attributes = False
me_cylinder.use_mirror_vertex_groups = False
me_cylinder.update()
me_cube_008 = bpy.data.meshes.new('Cube.008')
me_cube_008.from_pydata([(-1.0, -1.0, -1.0), (-1.0, -1.0, 1.0), (-1.0, 1.0, -1.0), (-1.0, 1.0, 1.0), (1.0, -1.0, -1.0), (1.0, -1.0, 1.0), (1.0, 1.0, -1.0), (1.0, 1.0, 1.0)], [], [(0, 1, 3, 2), (2, 3, 7, 6), (6, 7, 5, 4), (4, 5, 1, 0), (2, 6, 4, 0), (7, 3, 1, 5)])
_uv = me_cube_008.uv_layers.new(name='UVMap')
_uv.uv.foreach_set('vector', [0.375, 0.0, 0.625, 0.0, 0.625, 0.25, 0.375, 0.25, 0.375, 0.25, 0.625, 0.25, 0.625, 0.5, 0.375, 0.5, 0.375, 0.5, 0.625, 0.5, 0.625, 0.75, 0.375, 0.75, 0.375, 0.75, 0.625, 0.75, 0.625, 1.0, 0.375, 1.0, 0.125, 0.5, 0.375, 0.5, 0.375, 0.75, 0.125, 0.75, 0.625, 0.5, 0.875, 0.5, 0.875, 0.75, 0.625, 0.75])
me_cube_008.materials.append(mat_cone_001)
me_cube_008.use_remesh_fix_poles = True
me_cube_008.use_remesh_preserve_attributes = False
me_cube_008.use_mirror_vertex_groups = False
me_cube_008.update()
me_cylinder_002 = bpy.data.meshes.new('Cylinder.002')
me_cylinder_002.from_pydata([(0.0, 1.0, -1.0), (1.142e-08, 0.1336, 1.809), (0.5878, 0.809, -1.0), (0.07855, 0.1081, 1.809), (0.9511, 0.309, -1.0), (0.1271, 0.0413, 1.809), (0.9511, -0.309, -1.0), (0.1271, -0.0413, 1.809), (0.5878, -0.809, -1.0), (0.07855, -0.1081, 1.809), (-8.742e-08, -1.0, -1.0), (-2.619e-10, -0.1336, 1.809), (-0.5878, -0.809, -1.0), (-0.07855, -0.1081, 1.809), (-0.9511, -0.309, -1.0), (-0.1271, -0.0413, 1.809), (-0.9511, 0.309, -1.0), (-0.1271, 0.0413, 1.809), (-0.5878, 0.809, -1.0), (-0.07855, 0.1081, 1.809), (4.927e-09, 0.6263, 0.2117), (0.3681, 0.5067, 0.2117), (0.5956, 0.1935, 0.2117), (0.5956, -0.1935, 0.2117), (0.3681, -0.5067, 0.2117), (-4.983e-08, -0.6263, 0.2117), (-0.3681, -0.5067, 0.2117), (-0.5956, -0.1935, 0.2117), (-0.5956, 0.1935, 0.2117), (-0.3681, 0.5067, 0.2117), (5.727e-09, 0.5656, 0.4086), (0.3325, 0.4576, 0.4086), (0.5379, 0.1748, 0.4086), (0.5379, -0.1748, 0.4086), (0.3325, -0.4576, 0.4086), (-4.372e-08, -0.5656, 0.4086), (-0.3325, -0.4576, 0.4086), (-0.5379, -0.1748, 0.4086), (-0.5379, 0.1748, 0.4086), (-0.3325, 0.4576, 0.4086), (8.574e-09, 0.3496, 1.109), (0.2055, 0.2829, 1.109), (0.3325, 0.108, 1.109), (0.3325, -0.108, 1.109), (0.2055, -0.2829, 1.109), (-2.199e-08, -0.3496, 1.109), (-0.2055, -0.2829, 1.109), (-0.3325, -0.108, 1.109), (-0.3325, 0.108, 1.109), (-0.2055, 0.2829, 1.109), (0.241, 0.3317, 0.9131), (0.3899, 0.1267, 0.9131), (0.3899, -0.1267, 0.9131), (0.241, -0.3317, 0.9131), (-2.807e-08, -0.41, 0.9131), (-0.241, -0.3317, 0.9131), (-0.3899, -0.1267, 0.9131), (-0.3899, 0.1267, 0.9131), (-0.241, 0.3317, 0.9131), (7.778e-09, 0.41, 0.9131)], [], [(40, 1, 3, 41), (41, 3, 5, 42), (42, 5, 7, 43), (43, 7, 9, 44), (44, 9, 11, 45), (45, 11, 13, 46), (46, 13, 15, 47), (47, 15, 17, 48), (3, 1, 19, 17, 15, 13, 11, 9, 7, 5), (48, 17, 19, 49), (49, 19, 1, 40), (0, 2, 4, 6, 8, 10, 12, 14, 16, 18), (18, 29, 20, 0), (16, 28, 29, 18), (14, 27, 28, 16), (12, 26, 27, 14), (10, 25, 26, 12), (8, 24, 25, 10), (6, 23, 24, 8), (4, 22, 23, 6), (2, 21, 22, 4), (0, 20, 21, 2), (29, 39, 30, 20), (28, 38, 39, 29), (27, 37, 38, 28), (26, 36, 37, 27), (25, 35, 36, 26), (24, 34, 35, 25), (23, 33, 34, 24), (22, 32, 33, 23), (21, 31, 32, 22), (20, 30, 31, 21), (58, 49, 40, 59), (57, 48, 49, 58), (56, 47, 48, 57), (55, 46, 47, 56), (54, 45, 46, 55), (53, 44, 45, 54), (52, 43, 44, 53), (51, 42, 43, 52), (50, 41, 42, 51), (59, 40, 41, 50), (30, 59, 50, 31), (31, 50, 51, 32), (32, 51, 52, 33), (33, 52, 53, 34), (34, 53, 54, 35), (35, 54, 55, 36), (36, 55, 56, 37), (37, 56, 57, 38), (38, 57, 58, 39), (39, 58, 59, 30)])
me_cylinder_002.polygons.foreach_set('material_index', [0, 0, 0, 0, 0, 0, 0, 0, 0, 0, 0, 0, 0, 0, 0, 0, 0, 0, 0, 0, 0, 0, 1, 1, 1, 1, 1, 1, 1, 1, 1, 1, 1, 1, 1, 1, 1, 1, 1, 1, 1, 1, 0, 0, 0, 0, 0, 0, 0, 0, 0, 0])
_uv = me_cylinder_002.uv_layers.new(name='UVMap')
_uv.uv.foreach_set('vector', [1.0, 0.8754, 1.0, 1.0, 0.9, 1.0, 0.9, 0.8754, 0.9, 0.8754, 0.9, 1.0, 0.8, 1.0, 0.8, 0.8754, 0.8, 0.8754, 0.8, 1.0, 0.7, 1.0, 0.7, 0.8754, 0.7, 0.8754, 0.7, 1.0, 0.6, 1.0, 0.6, 0.8754, 0.6, 0.8754, 0.6, 1.0, 0.5, 1.0, 0.5, 0.8754, 0.5, 0.8754, 0.5, 1.0, 0.4, 1.0, 0.4, 0.8754, 0.4, 0.8754, 0.4, 1.0, 0.3, 1.0, 0.3, 0.8754, 0.3, 0.8754, 0.3, 1.0, 0.2, 1.0, 0.2, 0.8754, 0.3911, 0.4442, 0.25, 0.49, 0.1089, 0.4442, 0.02175, 0.3242, 0.02175, 0.1758, 0.1089, 0.05584, 0.25, 0.01, 0.3911, 0.05584, 0.4783, 0.1758, 0.4783, 0.3242, 0.2, 0.8754, 0.2, 1.0, 0.1, 1.0, 0.1, 0.8754, 0.1, 0.8754, 0.1, 1.0, -7.451e-08, 1.0, -7.451e-08, 0.8754, 0.75, 0.49, 0.8911, 0.4442, 0.9783, 0.3242, 0.9783, 0.1758, 0.8911, 0.05584, 0.75, 0.01, 0.6089, 0.05584, 0.5217, 0.1758, 0.5217, 0.3242, 0.6089, 0.4442, 0.1, 0.5, 0.1, 0.7157, -7.451e-08, 0.7157, -7.451e-08, 0.5, 0.2, 0.5, 0.2, 0.7157, 0.1, 0.7157, 0.1, 0.5, 0.3, 0.5, 0.3, 0.7157, 0.2, 0.7157, 0.2, 0.5, 0.4, 0.5, 0.4, 0.7157, 0.3, 0.7157, 0.3, 0.5, 0.5, 0.5, 0.5, 0.7157, 0.4, 0.7157, 0.4, 0.5, 0.6, 0.5, 0.6, 0.7157, 0.5, 0.7157, 0.5, 0.5, 0.7, 0.5, 0.7, 0.7157, 0.6, 0.7157, 0.6, 0.5, 0.8, 0.5, 0.8, 0.7157, 0.7, 0.7157, 0.7, 0.5, 0.9, 0.5, 0.9, 0.7157, 0.8, 0.7157, 0.8, 0.5, 1.0, 0.5, 1.0, 0.7157, 0.9, 0.7157, 0.9, 0.5, 0.1, 0.7157, 0.1, 0.7507, -7.451e-08, 0.7507, -7.451e-08, 0.7157, 0.2, 0.7157, 0.2, 0.7507, 0.1, 0.7507, 0.1, 0.7157, 0.3, 0.7157, 0.3, 0.7507, 0.2, 0.7507, 0.2, 0.7157, 0.4, 0.7157, 0.4, 0.7507, 0.3, 0.7507, 0.3, 0.7157, 0.5, 0.7157, 0.5, 0.7507, 0.4, 0.7507, 0.4, 0.7157, 0.6, 0.7157, 0.6, 0.7507, 0.5, 0.7507, 0.5, 0.7157, 0.7, 0.7157, 0.7, 0.7507, 0.6, 0.7507, 0.6, 0.7157, 0.8, 0.7157, 0.8, 0.7507, 0.7, 0.7507, 0.7, 0.7157, 0.9, 0.7157, 0.9, 0.7507, 0.8, 0.7507, 0.8, 0.7157, 1.0, 0.7157, 1.0, 0.7507, 0.9, 0.7507, 0.9, 0.7157, 0.1, 0.8405, 0.1, 0.8754, -7.451e-08, 0.8754, -7.451e-08, 0.8405, 0.2, 0.8405, 0.2, 0.8754, 0.1, 0.8754, 0.1, 0.8405, 0.3, 0.8405, 0.3, 0.8754, 0.2, 0.8754, 0.2, 0.8405, 0.4, 0.8405, 0.4, 0.8754, 0.3, 0.8754, 0.3, 0.8405, 0.5, 0.8405, 0.5, 0.8754, 0.4, 0.8754, 0.4, 0.8405, 0.6, 0.8405, 0.6, 0.8754, 0.5, 0.8754, 0.5, 0.8405, 0.7, 0.8405, 0.7, 0.8754, 0.6, 0.8754, 0.6, 0.8405, 0.8, 0.8405, 0.8, 0.8754, 0.7, 0.8754, 0.7, 0.8405, 0.9, 0.8405, 0.9, 0.8754, 0.8, 0.8754, 0.8, 0.8405, 1.0, 0.8405, 1.0, 0.8754, 0.9, 0.8754, 0.9, 0.8405, 1.0, 0.7507, 1.0, 0.8405, 0.9, 0.8405, 0.9, 0.7507, 0.9, 0.7507, 0.9, 0.8405, 0.8, 0.8405, 0.8, 0.7507, 0.8, 0.7507, 0.8, 0.8405, 0.7, 0.8405, 0.7, 0.7507, 0.7, 0.7507, 0.7, 0.8405, 0.6, 0.8405, 0.6, 0.7507, 0.6, 0.7507, 0.6, 0.8405, 0.5, 0.8405, 0.5, 0.7507, 0.5, 0.7507, 0.5, 0.8405, 0.4, 0.8405, 0.4, 0.7507, 0.4, 0.7507, 0.4, 0.8405, 0.3, 0.8405, 0.3, 0.7507, 0.3, 0.7507, 0.3, 0.8405, 0.2, 0.8405, 0.2, 0.7507, 0.2, 0.7507, 0.2, 0.8405, 0.1, 0.8405, 0.1, 0.7507, 0.1, 0.7507, 0.1, 0.8405, -7.451e-08, 0.8405, -7.451e-08, 0.7507])
me_cylinder_002.materials.append(mat_cone_001)
me_cylinder_002.materials.append(mat_material_003)
me_cylinder_002.use_remesh_fix_poles = True
me_cylinder_002.use_remesh_preserve_attributes = False
me_cylinder_002.use_mirror_vertex_groups = False
me_cylinder_002.update()
me_cube_009 = bpy.data.meshes.new('Cube.009')
me_cube_009.from_pydata([(-1.0, -1.0, -1.0), (-1.0, -1.0, 1.0), (-1.0, 1.0, -1.0), (-1.0, 1.0, 1.0), (1.0, -1.0, -1.0), (1.0, -1.0, 1.0), (1.0, 1.0, -1.0), (1.0, 1.0, 1.0)], [], [(0, 1, 3, 2), (2, 3, 7, 6), (6, 7, 5, 4), (4, 5, 1, 0), (2, 6, 4, 0), (7, 3, 1, 5)])
_uv = me_cube_009.uv_layers.new(name='UVMap')
_uv.uv.foreach_set('vector', [0.375, 0.0, 0.625, 0.0, 0.625, 0.25, 0.375, 0.25, 0.375, 0.25, 0.625, 0.25, 0.625, 0.5, 0.375, 0.5, 0.375, 0.5, 0.625, 0.5, 0.625, 0.75, 0.375, 0.75, 0.375, 0.75, 0.625, 0.75, 0.625, 1.0, 0.375, 1.0, 0.125, 0.5, 0.375, 0.5, 0.375, 0.75, 0.125, 0.75, 0.625, 0.5, 0.875, 0.5, 0.875, 0.75, 0.625, 0.75])
me_cube_009.materials.append(mat_cone_002)
me_cube_009.use_remesh_fix_poles = True
me_cube_009.use_remesh_preserve_attributes = False
me_cube_009.use_mirror_vertex_groups = False
me_cube_009.update()
me_cylinder_003 = bpy.data.meshes.new('Cylinder.003')
me_cylinder_003.from_pydata([(0.0, 1.0, -1.0), (1.142e-08, 0.1336, 1.809), (0.5878, 0.809, -1.0), (0.07855, 0.1081, 1.809), (0.9511, 0.309, -1.0), (0.1271, 0.0413, 1.809), (0.9511, -0.309, -1.0), (0.1271, -0.0413, 1.809), (0.5878, -0.809, -1.0), (0.07855, -0.1081, 1.809), (-8.742e-08, -1.0, -1.0), (-2.619e-10, -0.1336, 1.809), (-0.5878, -0.809, -1.0), (-0.07855, -0.1081, 1.809), (-0.9511, -0.309, -1.0), (-0.1271, -0.0413, 1.809), (-0.9511, 0.309, -1.0), (-0.1271, 0.0413, 1.809), (-0.5878, 0.809, -1.0), (-0.07855, 0.1081, 1.809), (4.927e-09, 0.6263, 0.2117), (0.3681, 0.5067, 0.2117), (0.5956, 0.1935, 0.2117), (0.5956, -0.1935, 0.2117), (0.3681, -0.5067, 0.2117), (-4.983e-08, -0.6263, 0.2117), (-0.3681, -0.5067, 0.2117), (-0.5956, -0.1935, 0.2117), (-0.5956, 0.1935, 0.2117), (-0.3681, 0.5067, 0.2117), (5.727e-09, 0.5656, 0.4086), (0.3325, 0.4576, 0.4086), (0.5379, 0.1748, 0.4086), (0.5379, -0.1748, 0.4086), (0.3325, -0.4576, 0.4086), (-4.372e-08, -0.5656, 0.4086), (-0.3325, -0.4576, 0.4086), (-0.5379, -0.1748, 0.4086), (-0.5379, 0.1748, 0.4086), (-0.3325, 0.4576, 0.4086), (8.574e-09, 0.3496, 1.109), (0.2055, 0.2829, 1.109), (0.3325, 0.108, 1.109), (0.3325, -0.108, 1.109), (0.2055, -0.2829, 1.109), (-2.199e-08, -0.3496, 1.109), (-0.2055, -0.2829, 1.109), (-0.3325, -0.108, 1.109), (-0.3325, 0.108, 1.109), (-0.2055, 0.2829, 1.109), (0.241, 0.3317, 0.9131), (0.3899, 0.1267, 0.9131), (0.3899, -0.1267, 0.9131), (0.241, -0.3317, 0.9131), (-2.807e-08, -0.41, 0.9131), (-0.241, -0.3317, 0.9131), (-0.3899, -0.1267, 0.9131), (-0.3899, 0.1267, 0.9131), (-0.241, 0.3317, 0.9131), (7.778e-09, 0.41, 0.9131)], [], [(40, 1, 3, 41), (41, 3, 5, 42), (42, 5, 7, 43), (43, 7, 9, 44), (44, 9, 11, 45), (45, 11, 13, 46), (46, 13, 15, 47), (47, 15, 17, 48), (3, 1, 19, 17, 15, 13, 11, 9, 7, 5), (48, 17, 19, 49), (49, 19, 1, 40), (0, 2, 4, 6, 8, 10, 12, 14, 16, 18), (18, 29, 20, 0), (16, 28, 29, 18), (14, 27, 28, 16), (12, 26, 27, 14), (10, 25, 26, 12), (8, 24, 25, 10), (6, 23, 24, 8), (4, 22, 23, 6), (2, 21, 22, 4), (0, 20, 21, 2), (29, 39, 30, 20), (28, 38, 39, 29), (27, 37, 38, 28), (26, 36, 37, 27), (25, 35, 36, 26), (24, 34, 35, 25), (23, 33, 34, 24), (22, 32, 33, 23), (21, 31, 32, 22), (20, 30, 31, 21), (58, 49, 40, 59), (57, 48, 49, 58), (56, 47, 48, 57), (55, 46, 47, 56), (54, 45, 46, 55), (53, 44, 45, 54), (52, 43, 44, 53), (51, 42, 43, 52), (50, 41, 42, 51), (59, 40, 41, 50), (30, 59, 50, 31), (31, 50, 51, 32), (32, 51, 52, 33), (33, 52, 53, 34), (34, 53, 54, 35), (35, 54, 55, 36), (36, 55, 56, 37), (37, 56, 57, 38), (38, 57, 58, 39), (39, 58, 59, 30)])
me_cylinder_003.polygons.foreach_set('material_index', [0, 0, 0, 0, 0, 0, 0, 0, 0, 0, 0, 0, 0, 0, 0, 0, 0, 0, 0, 0, 0, 0, 1, 1, 1, 1, 1, 1, 1, 1, 1, 1, 1, 1, 1, 1, 1, 1, 1, 1, 1, 1, 0, 0, 0, 0, 0, 0, 0, 0, 0, 0])
_uv = me_cylinder_003.uv_layers.new(name='UVMap')
_uv.uv.foreach_set('vector', [1.0, 0.8754, 1.0, 1.0, 0.9, 1.0, 0.9, 0.8754, 0.9, 0.8754, 0.9, 1.0, 0.8, 1.0, 0.8, 0.8754, 0.8, 0.8754, 0.8, 1.0, 0.7, 1.0, 0.7, 0.8754, 0.7, 0.8754, 0.7, 1.0, 0.6, 1.0, 0.6, 0.8754, 0.6, 0.8754, 0.6, 1.0, 0.5, 1.0, 0.5, 0.8754, 0.5, 0.8754, 0.5, 1.0, 0.4, 1.0, 0.4, 0.8754, 0.4, 0.8754, 0.4, 1.0, 0.3, 1.0, 0.3, 0.8754, 0.3, 0.8754, 0.3, 1.0, 0.2, 1.0, 0.2, 0.8754, 0.3911, 0.4442, 0.25, 0.49, 0.1089, 0.4442, 0.02175, 0.3242, 0.02175, 0.1758, 0.1089, 0.05584, 0.25, 0.01, 0.3911, 0.05584, 0.4783, 0.1758, 0.4783, 0.3242, 0.2, 0.8754, 0.2, 1.0, 0.1, 1.0, 0.1, 0.8754, 0.1, 0.8754, 0.1, 1.0, -7.451e-08, 1.0, -7.451e-08, 0.8754, 0.75, 0.49, 0.8911, 0.4442, 0.9783, 0.3242, 0.9783, 0.1758, 0.8911, 0.05584, 0.75, 0.01, 0.6089, 0.05584, 0.5217, 0.1758, 0.5217, 0.3242, 0.6089, 0.4442, 0.1, 0.5, 0.1, 0.7157, -7.451e-08, 0.7157, -7.451e-08, 0.5, 0.2, 0.5, 0.2, 0.7157, 0.1, 0.7157, 0.1, 0.5, 0.3, 0.5, 0.3, 0.7157, 0.2, 0.7157, 0.2, 0.5, 0.4, 0.5, 0.4, 0.7157, 0.3, 0.7157, 0.3, 0.5, 0.5, 0.5, 0.5, 0.7157, 0.4, 0.7157, 0.4, 0.5, 0.6, 0.5, 0.6, 0.7157, 0.5, 0.7157, 0.5, 0.5, 0.7, 0.5, 0.7, 0.7157, 0.6, 0.7157, 0.6, 0.5, 0.8, 0.5, 0.8, 0.7157, 0.7, 0.7157, 0.7, 0.5, 0.9, 0.5, 0.9, 0.7157, 0.8, 0.7157, 0.8, 0.5, 1.0, 0.5, 1.0, 0.7157, 0.9, 0.7157, 0.9, 0.5, 0.1, 0.7157, 0.1, 0.7507, -7.451e-08, 0.7507, -7.451e-08, 0.7157, 0.2, 0.7157, 0.2, 0.7507, 0.1, 0.7507, 0.1, 0.7157, 0.3, 0.7157, 0.3, 0.7507, 0.2, 0.7507, 0.2, 0.7157, 0.4, 0.7157, 0.4, 0.7507, 0.3, 0.7507, 0.3, 0.7157, 0.5, 0.7157, 0.5, 0.7507, 0.4, 0.7507, 0.4, 0.7157, 0.6, 0.7157, 0.6, 0.7507, 0.5, 0.7507, 0.5, 0.7157, 0.7, 0.7157, 0.7, 0.7507, 0.6, 0.7507, 0.6, 0.7157, 0.8, 0.7157, 0.8, 0.7507, 0.7, 0.7507, 0.7, 0.7157, 0.9, 0.7157, 0.9, 0.7507, 0.8, 0.7507, 0.8, 0.7157, 1.0, 0.7157, 1.0, 0.7507, 0.9, 0.7507, 0.9, 0.7157, 0.1, 0.8405, 0.1, 0.8754, -7.451e-08, 0.8754, -7.451e-08, 0.8405, 0.2, 0.8405, 0.2, 0.8754, 0.1, 0.8754, 0.1, 0.8405, 0.3, 0.8405, 0.3, 0.8754, 0.2, 0.8754, 0.2, 0.8405, 0.4, 0.8405, 0.4, 0.8754, 0.3, 0.8754, 0.3, 0.8405, 0.5, 0.8405, 0.5, 0.8754, 0.4, 0.8754, 0.4, 0.8405, 0.6, 0.8405, 0.6, 0.8754, 0.5, 0.8754, 0.5, 0.8405, 0.7, 0.8405, 0.7, 0.8754, 0.6, 0.8754, 0.6, 0.8405, 0.8, 0.8405, 0.8, 0.8754, 0.7, 0.8754, 0.7, 0.8405, 0.9, 0.8405, 0.9, 0.8754, 0.8, 0.8754, 0.8, 0.8405, 1.0, 0.8405, 1.0, 0.8754, 0.9, 0.8754, 0.9, 0.8405, 1.0, 0.7507, 1.0, 0.8405, 0.9, 0.8405, 0.9, 0.7507, 0.9, 0.7507, 0.9, 0.8405, 0.8, 0.8405, 0.8, 0.7507, 0.8, 0.7507, 0.8, 0.8405, 0.7, 0.8405, 0.7, 0.7507, 0.7, 0.7507, 0.7, 0.8405, 0.6, 0.8405, 0.6, 0.7507, 0.6, 0.7507, 0.6, 0.8405, 0.5, 0.8405, 0.5, 0.7507, 0.5, 0.7507, 0.5, 0.8405, 0.4, 0.8405, 0.4, 0.7507, 0.4, 0.7507, 0.4, 0.8405, 0.3, 0.8405, 0.3, 0.7507, 0.3, 0.7507, 0.3, 0.8405, 0.2, 0.8405, 0.2, 0.7507, 0.2, 0.7507, 0.2, 0.8405, 0.1, 0.8405, 0.1, 0.7507, 0.1, 0.7507, 0.1, 0.8405, -7.451e-08, 0.8405, -7.451e-08, 0.7507])
me_cylinder_003.materials.append(mat_cone_002)
me_cylinder_003.materials.append(mat_material_004)
me_cylinder_003.use_remesh_fix_poles = True
me_cylinder_003.use_remesh_preserve_attributes = False
me_cylinder_003.use_mirror_vertex_groups = False
me_cylinder_003.update()
me_cube_010 = bpy.data.meshes.new('Cube.010')
me_cube_010.from_pydata([(-1.0, -1.0, -1.0), (-1.0, -1.0, 1.0), (-1.0, 1.0, -1.0), (-1.0, 1.0, 1.0), (1.0, -1.0, -1.0), (1.0, -1.0, 1.0), (1.0, 1.0, -1.0), (1.0, 1.0, 1.0)], [], [(0, 1, 3, 2), (2, 3, 7, 6), (6, 7, 5, 4), (4, 5, 1, 0), (2, 6, 4, 0), (7, 3, 1, 5)])
_uv = me_cube_010.uv_layers.new(name='UVMap')
_uv.uv.foreach_set('vector', [0.375, 0.0, 0.625, 0.0, 0.625, 0.25, 0.375, 0.25, 0.375, 0.25, 0.625, 0.25, 0.625, 0.5, 0.375, 0.5, 0.375, 0.5, 0.625, 0.5, 0.625, 0.75, 0.375, 0.75, 0.375, 0.75, 0.625, 0.75, 0.625, 1.0, 0.375, 1.0, 0.125, 0.5, 0.375, 0.5, 0.375, 0.75, 0.125, 0.75, 0.625, 0.5, 0.875, 0.5, 0.875, 0.75, 0.625, 0.75])
me_cube_010.materials.append(mat_cone_003)
me_cube_010.use_remesh_fix_poles = True
me_cube_010.use_remesh_preserve_attributes = False
me_cube_010.use_mirror_vertex_groups = False
me_cube_010.update()
me_cylinder_004 = bpy.data.meshes.new('Cylinder.004')
me_cylinder_004.from_pydata([(0.0, 1.0, -1.0), (1.142e-08, 0.1336, 1.809), (0.5878, 0.809, -1.0), (0.07855, 0.1081, 1.809), (0.9511, 0.309, -1.0), (0.1271, 0.0413, 1.809), (0.9511, -0.309, -1.0), (0.1271, -0.0413, 1.809), (0.5878, -0.809, -1.0), (0.07855, -0.1081, 1.809), (-8.742e-08, -1.0, -1.0), (-2.619e-10, -0.1336, 1.809), (-0.5878, -0.809, -1.0), (-0.07855, -0.1081, 1.809), (-0.9511, -0.309, -1.0), (-0.1271, -0.0413, 1.809), (-0.9511, 0.309, -1.0), (-0.1271, 0.0413, 1.809), (-0.5878, 0.809, -1.0), (-0.07855, 0.1081, 1.809), (4.927e-09, 0.6263, 0.2117), (0.3681, 0.5067, 0.2117), (0.5956, 0.1935, 0.2117), (0.5956, -0.1935, 0.2117), (0.3681, -0.5067, 0.2117), (-4.983e-08, -0.6263, 0.2117), (-0.3681, -0.5067, 0.2117), (-0.5956, -0.1935, 0.2117), (-0.5956, 0.1935, 0.2117), (-0.3681, 0.5067, 0.2117), (5.727e-09, 0.5656, 0.4086), (0.3325, 0.4576, 0.4086), (0.5379, 0.1748, 0.4086), (0.5379, -0.1748, 0.4086), (0.3325, -0.4576, 0.4086), (-4.372e-08, -0.5656, 0.4086), (-0.3325, -0.4576, 0.4086), (-0.5379, -0.1748, 0.4086), (-0.5379, 0.1748, 0.4086), (-0.3325, 0.4576, 0.4086), (8.574e-09, 0.3496, 1.109), (0.2055, 0.2829, 1.109), (0.3325, 0.108, 1.109), (0.3325, -0.108, 1.109), (0.2055, -0.2829, 1.109), (-2.199e-08, -0.3496, 1.109), (-0.2055, -0.2829, 1.109), (-0.3325, -0.108, 1.109), (-0.3325, 0.108, 1.109), (-0.2055, 0.2829, 1.109), (0.241, 0.3317, 0.9131), (0.3899, 0.1267, 0.9131), (0.3899, -0.1267, 0.9131), (0.241, -0.3317, 0.9131), (-2.807e-08, -0.41, 0.9131), (-0.241, -0.3317, 0.9131), (-0.3899, -0.1267, 0.9131), (-0.3899, 0.1267, 0.9131), (-0.241, 0.3317, 0.9131), (7.778e-09, 0.41, 0.9131)], [], [(40, 1, 3, 41), (41, 3, 5, 42), (42, 5, 7, 43), (43, 7, 9, 44), (44, 9, 11, 45), (45, 11, 13, 46), (46, 13, 15, 47), (47, 15, 17, 48), (3, 1, 19, 17, 15, 13, 11, 9, 7, 5), (48, 17, 19, 49), (49, 19, 1, 40), (0, 2, 4, 6, 8, 10, 12, 14, 16, 18), (18, 29, 20, 0), (16, 28, 29, 18), (14, 27, 28, 16), (12, 26, 27, 14), (10, 25, 26, 12), (8, 24, 25, 10), (6, 23, 24, 8), (4, 22, 23, 6), (2, 21, 22, 4), (0, 20, 21, 2), (29, 39, 30, 20), (28, 38, 39, 29), (27, 37, 38, 28), (26, 36, 37, 27), (25, 35, 36, 26), (24, 34, 35, 25), (23, 33, 34, 24), (22, 32, 33, 23), (21, 31, 32, 22), (20, 30, 31, 21), (58, 49, 40, 59), (57, 48, 49, 58), (56, 47, 48, 57), (55, 46, 47, 56), (54, 45, 46, 55), (53, 44, 45, 54), (52, 43, 44, 53), (51, 42, 43, 52), (50, 41, 42, 51), (59, 40, 41, 50), (30, 59, 50, 31), (31, 50, 51, 32), (32, 51, 52, 33), (33, 52, 53, 34), (34, 53, 54, 35), (35, 54, 55, 36), (36, 55, 56, 37), (37, 56, 57, 38), (38, 57, 58, 39), (39, 58, 59, 30)])
me_cylinder_004.polygons.foreach_set('material_index', [0, 0, 0, 0, 0, 0, 0, 0, 0, 0, 0, 0, 0, 0, 0, 0, 0, 0, 0, 0, 0, 0, 1, 1, 1, 1, 1, 1, 1, 1, 1, 1, 1, 1, 1, 1, 1, 1, 1, 1, 1, 1, 0, 0, 0, 0, 0, 0, 0, 0, 0, 0])
_uv = me_cylinder_004.uv_layers.new(name='UVMap')
_uv.uv.foreach_set('vector', [1.0, 0.8754, 1.0, 1.0, 0.9, 1.0, 0.9, 0.8754, 0.9, 0.8754, 0.9, 1.0, 0.8, 1.0, 0.8, 0.8754, 0.8, 0.8754, 0.8, 1.0, 0.7, 1.0, 0.7, 0.8754, 0.7, 0.8754, 0.7, 1.0, 0.6, 1.0, 0.6, 0.8754, 0.6, 0.8754, 0.6, 1.0, 0.5, 1.0, 0.5, 0.8754, 0.5, 0.8754, 0.5, 1.0, 0.4, 1.0, 0.4, 0.8754, 0.4, 0.8754, 0.4, 1.0, 0.3, 1.0, 0.3, 0.8754, 0.3, 0.8754, 0.3, 1.0, 0.2, 1.0, 0.2, 0.8754, 0.3911, 0.4442, 0.25, 0.49, 0.1089, 0.4442, 0.02175, 0.3242, 0.02175, 0.1758, 0.1089, 0.05584, 0.25, 0.01, 0.3911, 0.05584, 0.4783, 0.1758, 0.4783, 0.3242, 0.2, 0.8754, 0.2, 1.0, 0.1, 1.0, 0.1, 0.8754, 0.1, 0.8754, 0.1, 1.0, -7.451e-08, 1.0, -7.451e-08, 0.8754, 0.75, 0.49, 0.8911, 0.4442, 0.9783, 0.3242, 0.9783, 0.1758, 0.8911, 0.05584, 0.75, 0.01, 0.6089, 0.05584, 0.5217, 0.1758, 0.5217, 0.3242, 0.6089, 0.4442, 0.1, 0.5, 0.1, 0.7157, -7.451e-08, 0.7157, -7.451e-08, 0.5, 0.2, 0.5, 0.2, 0.7157, 0.1, 0.7157, 0.1, 0.5, 0.3, 0.5, 0.3, 0.7157, 0.2, 0.7157, 0.2, 0.5, 0.4, 0.5, 0.4, 0.7157, 0.3, 0.7157, 0.3, 0.5, 0.5, 0.5, 0.5, 0.7157, 0.4, 0.7157, 0.4, 0.5, 0.6, 0.5, 0.6, 0.7157, 0.5, 0.7157, 0.5, 0.5, 0.7, 0.5, 0.7, 0.7157, 0.6, 0.7157, 0.6, 0.5, 0.8, 0.5, 0.8, 0.7157, 0.7, 0.7157, 0.7, 0.5, 0.9, 0.5, 0.9, 0.7157, 0.8, 0.7157, 0.8, 0.5, 1.0, 0.5, 1.0, 0.7157, 0.9, 0.7157, 0.9, 0.5, 0.1, 0.7157, 0.1, 0.7507, -7.451e-08, 0.7507, -7.451e-08, 0.7157, 0.2, 0.7157, 0.2, 0.7507, 0.1, 0.7507, 0.1, 0.7157, 0.3, 0.7157, 0.3, 0.7507, 0.2, 0.7507, 0.2, 0.7157, 0.4, 0.7157, 0.4, 0.7507, 0.3, 0.7507, 0.3, 0.7157, 0.5, 0.7157, 0.5, 0.7507, 0.4, 0.7507, 0.4, 0.7157, 0.6, 0.7157, 0.6, 0.7507, 0.5, 0.7507, 0.5, 0.7157, 0.7, 0.7157, 0.7, 0.7507, 0.6, 0.7507, 0.6, 0.7157, 0.8, 0.7157, 0.8, 0.7507, 0.7, 0.7507, 0.7, 0.7157, 0.9, 0.7157, 0.9, 0.7507, 0.8, 0.7507, 0.8, 0.7157, 1.0, 0.7157, 1.0, 0.7507, 0.9, 0.7507, 0.9, 0.7157, 0.1, 0.8405, 0.1, 0.8754, -7.451e-08, 0.8754, -7.451e-08, 0.8405, 0.2, 0.8405, 0.2, 0.8754, 0.1, 0.8754, 0.1, 0.8405, 0.3, 0.8405, 0.3, 0.8754, 0.2, 0.8754, 0.2, 0.8405, 0.4, 0.8405, 0.4, 0.8754, 0.3, 0.8754, 0.3, 0.8405, 0.5, 0.8405, 0.5, 0.8754, 0.4, 0.8754, 0.4, 0.8405, 0.6, 0.8405, 0.6, 0.8754, 0.5, 0.8754, 0.5, 0.8405, 0.7, 0.8405, 0.7, 0.8754, 0.6, 0.8754, 0.6, 0.8405, 0.8, 0.8405, 0.8, 0.8754, 0.7, 0.8754, 0.7, 0.8405, 0.9, 0.8405, 0.9, 0.8754, 0.8, 0.8754, 0.8, 0.8405, 1.0, 0.8405, 1.0, 0.8754, 0.9, 0.8754, 0.9, 0.8405, 1.0, 0.7507, 1.0, 0.8405, 0.9, 0.8405, 0.9, 0.7507, 0.9, 0.7507, 0.9, 0.8405, 0.8, 0.8405, 0.8, 0.7507, 0.8, 0.7507, 0.8, 0.8405, 0.7, 0.8405, 0.7, 0.7507, 0.7, 0.7507, 0.7, 0.8405, 0.6, 0.8405, 0.6, 0.7507, 0.6, 0.7507, 0.6, 0.8405, 0.5, 0.8405, 0.5, 0.7507, 0.5, 0.7507, 0.5, 0.8405, 0.4, 0.8405, 0.4, 0.7507, 0.4, 0.7507, 0.4, 0.8405, 0.3, 0.8405, 0.3, 0.7507, 0.3, 0.7507, 0.3, 0.8405, 0.2, 0.8405, 0.2, 0.7507, 0.2, 0.7507, 0.2, 0.8405, 0.1, 0.8405, 0.1, 0.7507, 0.1, 0.7507, 0.1, 0.8405, -7.451e-08, 0.8405, -7.451e-08, 0.7507])
me_cylinder_004.materials.append(mat_cone_003)
me_cylinder_004.materials.append(mat_material_005)
me_cylinder_004.use_remesh_fix_poles = True
me_cylinder_004.use_remesh_preserve_attributes = False
me_cylinder_004.use_mirror_vertex_groups = False
me_cylinder_004.update()
me_icosphere = bpy.data.meshes.new('Icosphere')
me_icosphere.from_pydata([(0.01854, 0.0005406, -0.9877), (1.393, -1.062, -0.3029), (-0.719, -1.088, 0.02905), (-0.9098, 0.01101, -0.4394), (-0.2719, 0.8777, -0.4422), (1.624, 1.318, -0.2502), (0.439, -1.537, 0.769), (-1.775, 0.1004, 0.8408), (-1.341, 1.393, 0.5565), (1.165, 1.658, 0.6458), (2.344, 0.3083, 0.7115), (-0.669, 0.8986, 0.8257)], [], [(0, 1, 2), (1, 0, 5), (0, 2, 3), (0, 3, 4), (0, 4, 5), (1, 5, 10), (2, 1, 6), (3, 2, 7), (4, 3, 8), (5, 4, 9), (1, 10, 6), (2, 6, 7), (3, 7, 8), (4, 8, 9), (5, 9, 10), (6, 10, 11), (7, 6, 11), (8, 7, 11), (9, 8, 11), (10, 9, 11)])
_uv = me_icosphere.uv_layers.new(name='UVMap')
_uv.uv.foreach_set('vector', [0.8182, 0.0, 0.7273, 0.1575, 0.9091, 0.1575, 0.7273, 0.1575, 0.6364, 0.0, 0.5455, 0.1575, 0.09091, 0.0, 0.0, 0.1575, 0.1818, 0.1575, 0.2727, 0.0, 0.1818, 0.1575, 0.3636, 0.1575, 0.4545, 0.0, 0.3636, 0.1575, 0.5455, 0.1575, 0.7273, 0.1575, 0.5455, 0.1575, 0.6327, 0.3023, 0.9091, 0.1575, 0.7273, 0.1575, 0.8224, 0.3007, 0.1818, 0.1575, 0.0, 0.1575, 0.09091, 0.3149, 0.3636, 0.1575, 0.1818, 0.1575, 0.2727, 0.3149, 0.5455, 0.1575, 0.3636, 0.1575, 0.4545, 0.3149, 0.7273, 0.1575, 0.6327, 0.3023, 0.8224, 0.3007, 0.9091, 0.1575, 0.8224, 0.3007, 1.0, 0.3149, 0.1818, 0.1575, 0.09091, 0.3149, 0.2727, 0.3149, 0.3636, 0.1575, 0.2727, 0.3149, 0.4545, 0.3149, 0.5455, 0.1575, 0.4545, 0.3149, 0.6327, 0.3023, 0.8224, 0.3007, 0.6327, 0.3023, 0.7274, 0.4757, 1.0, 0.3149, 0.8224, 0.3007, 0.9137, 0.4707, 0.2727, 0.3149, 0.09091, 0.3149, 0.1891, 0.4587, 0.4545, 0.3149, 0.2727, 0.3149, 0.356, 0.4582, 0.6327, 0.3023, 0.4545, 0.3149, 0.5395, 0.4725])
me_icosphere.materials.append(mat_material_006)
me_icosphere.use_remesh_fix_poles = True
me_icosphere.use_remesh_preserve_attributes = False
me_icosphere.use_mirror_vertex_groups = False
me_icosphere.update()

# ---- objects
ob_light = bpy.data.objects.new('Light', light_light)
ob_camera = bpy.data.objects.new('Camera', cam_camera)
ob_plane = bpy.data.objects.new('Plane', me_plane)
ob_cube = bpy.data.objects.new('Cube', me_cube_001)
ob_cube_001 = bpy.data.objects.new('Cube.001', me_cube_002)
ob_cube_002 = bpy.data.objects.new('Cube.002', me_cube_003)
ob_cube_003 = bpy.data.objects.new('Cube.003', me_cube_004)
ob_cube_004 = bpy.data.objects.new('Cube.004', me_cube_005)
ob_cube_005 = bpy.data.objects.new('Cube.005', me_cube_006)
ob_cube_006 = bpy.data.objects.new('Cube.006', me_cube_007)
ob_cylinder = bpy.data.objects.new('Cylinder', me_cylinder)
ob_cube_007 = bpy.data.objects.new('Cube.007', me_cube_008)
ob_cylinder_002 = bpy.data.objects.new('Cylinder.002', me_cylinder_002)
ob_cube_008 = bpy.data.objects.new('Cube.008', me_cube_009)
ob_cylinder_003 = bpy.data.objects.new('Cylinder.003', me_cylinder_003)
ob_cube_009 = bpy.data.objects.new('Cube.009', me_cube_010)
ob_cylinder_004 = bpy.data.objects.new('Cylinder.004', me_cylinder_004)
ob_icosphere = bpy.data.objects.new('Icosphere', me_icosphere)

# ---- transforms, parenting, visibility, modifiers, constraints
ob_light.location = (4.076, 1.005, 5.904)
ob_light.rotation_euler = (0.6503, 0.05522, 1.866)
ob_light.lock_rotations_4d = False
ob_light.empty_display_type = 'ARROWS'
ob_light.color = (0.0, 0.0, 0.0, 0.0)
ob_light.lineart.crease_threshold = 0.0
ob_camera.location = (7.359, -6.926, 4.958)
ob_camera.rotation_euler = (1.109, 0.0, 0.8149)
ob_camera.lock_rotations_4d = False
ob_camera.empty_display_type = 'ARROWS'
ob_camera.color = (0.0, 0.0, 0.0, 0.0)
ob_camera.display_type = 'WIRE'
ob_camera.lineart.crease_threshold = 0.0
ob_plane.location = (0.0, 0.0, 0.0)
ob_plane.lineart.crease_threshold = 0.0
ob_cube.location = (-0.9, 0.9, 0.1374)
ob_cube.scale = (0.1, 0.1, 0.1)
ob_cube.lineart.crease_threshold = 0.0
_m = ob_cube.modifiers.new('Bevel', 'BEVEL')
_m.limit_method = 'NONE'
ob_cube_001.location = (-0.9, -0.9, 0.1374)
ob_cube_001.scale = (0.1, 0.1, 0.1)
ob_cube_001.lineart.crease_threshold = 0.0
_m = ob_cube_001.modifiers.new('Bevel', 'BEVEL')
_m.limit_method = 'NONE'
ob_cube_002.location = (0.9, -0.9, 0.1374)
ob_cube_002.scale = (0.1, 0.1, 0.1)
ob_cube_002.lineart.crease_threshold = 0.0
_m = ob_cube_002.modifiers.new('Bevel', 'BEVEL')
_m.limit_method = 'NONE'
ob_cube_003.location = (0.9, 0.9, 0.1374)
ob_cube_003.scale = (0.1, 0.1, 0.1)
ob_cube_003.lineart.crease_threshold = 0.0
_m = ob_cube_003.modifiers.new('Bevel', 'BEVEL')
_m.limit_method = 'NONE'
ob_cube_004.location = (0.0, -0.9007, 0.2964)
ob_cube_004.scale = (1.003, 0.01226, 0.04237)
ob_cube_004.lineart.crease_threshold = 0.0
ob_cube_005.location = (0.0, 0.8993, 0.2964)
ob_cube_005.scale = (1.003, 0.01226, 0.04237)
ob_cube_005.lineart.crease_threshold = 0.0
ob_cube_006.location = (-0.3556, 0.5194, 0.07118)
ob_cube_006.rotation_euler = (0.0, -0.0, -0.05857)
ob_cube_006.scale = (0.1064, 0.1064, 0.01491)
ob_cube_006.lineart.crease_threshold = 0.0
_m = ob_cube_006.modifiers.new('Bevel', 'BEVEL')
_m.limit_method = 'NONE'
ob_cylinder.location = (-0.3556, 0.5194, 0.1519)
ob_cylinder.rotation_euler = (0.0, -0.0, -0.05857)
ob_cylinder.scale = (0.08477, 0.08477, 0.08477)
ob_cylinder.lineart.crease_threshold = 0.0
ob_cube_007.location = (-0.7245, 0.602, 0.07118)
ob_cube_007.rotation_euler = (0.0, -0.0, 0.4981)
ob_cube_007.scale = (0.1064, 0.1064, 0.01491)
ob_cube_007.lineart.crease_threshold = 0.0
_m = ob_cube_007.modifiers.new('Bevel', 'BEVEL')
_m.limit_method = 'NONE'
ob_cylinder_002.location = (-0.7245, 0.602, 0.1519)
ob_cylinder_002.rotation_euler = (0.0, -0.0, 0.4981)
ob_cylinder_002.scale = (0.08477, 0.08477, 0.08477)
ob_cylinder_002.lineart.crease_threshold = 0.0
ob_cube_008.location = (-0.7525, 0.307, 0.07118)
ob_cube_008.rotation_euler = (0.0, -0.0, 0.02789)
ob_cube_008.scale = (0.1064, 0.1064, 0.01491)
ob_cube_008.lineart.crease_threshold = 0.0
_m = ob_cube_008.modifiers.new('Bevel', 'BEVEL')
_m.limit_method = 'NONE'
ob_cylinder_003.location = (-0.7525, 0.307, 0.1519)
ob_cylinder_003.rotation_euler = (0.0, -0.0, 0.02789)
ob_cylinder_003.scale = (0.08477, 0.08477, 0.08477)
ob_cylinder_003.lineart.crease_threshold = 0.0
ob_cube_009.location = (0.6578, -0.5874, 0.07118)
ob_cube_009.rotation_euler = (0.0, -0.0, 0.217)
ob_cube_009.scale = (0.1064, 0.1064, 0.01491)
ob_cube_009.lineart.crease_threshold = 0.0
_m = ob_cube_009.modifiers.new('Bevel', 'BEVEL')
_m.limit_method = 'NONE'
ob_cylinder_004.location = (0.6578, -0.5874, 0.1519)
ob_cylinder_004.rotation_euler = (0.0, -0.0, 0.217)
ob_cylinder_004.scale = (0.08477, 0.08477, 0.08477)
ob_cylinder_004.lineart.crease_threshold = 0.0
ob_icosphere.location = (-0.2552, -0.3535, 0.1792)
ob_icosphere.scale = (-0.2078, -0.2078, -0.2078)
ob_icosphere.lineart.crease_threshold = 0.0

# ---- collection membership
col_collection.objects.link(ob_light)
col_collection.objects.link(ob_camera)
col_collection.objects.link(ob_plane)
col_collection.objects.link(ob_cube)
col_collection.objects.link(ob_cube_001)
col_collection.objects.link(ob_cube_002)
col_collection.objects.link(ob_cube_003)
col_collection.objects.link(ob_cube_004)
col_collection.objects.link(ob_cube_005)
col_collection.objects.link(ob_cube_006)
col_collection.objects.link(ob_cylinder)
col_collection.objects.link(ob_cube_007)
col_collection.objects.link(ob_cylinder_002)
col_collection.objects.link(ob_cube_008)
col_collection.objects.link(ob_cylinder_003)
col_collection.objects.link(ob_cube_009)
col_collection.objects.link(ob_cylinder_004)
col_collection.objects.link(ob_icosphere)

# ---- scene / render settings (as saved in the file)
scene.camera = ob_camera
scene.frame_start = 1; scene.frame_end = 250; scene.frame_set(1)
scene.render.engine = 'BLENDER_EEVEE_NEXT'
scene.cycles.use_denoising = False
scene.cycles.samples = 128
scene.cycles.sampling_pattern = 'TABULATED_SOBOL'
scene.cycles.use_adaptive_sampling = False
scene.cycles.use_light_tree = False
scene.view_settings.view_transform = 'Filmic'
bpy.context.view_layer.update()

